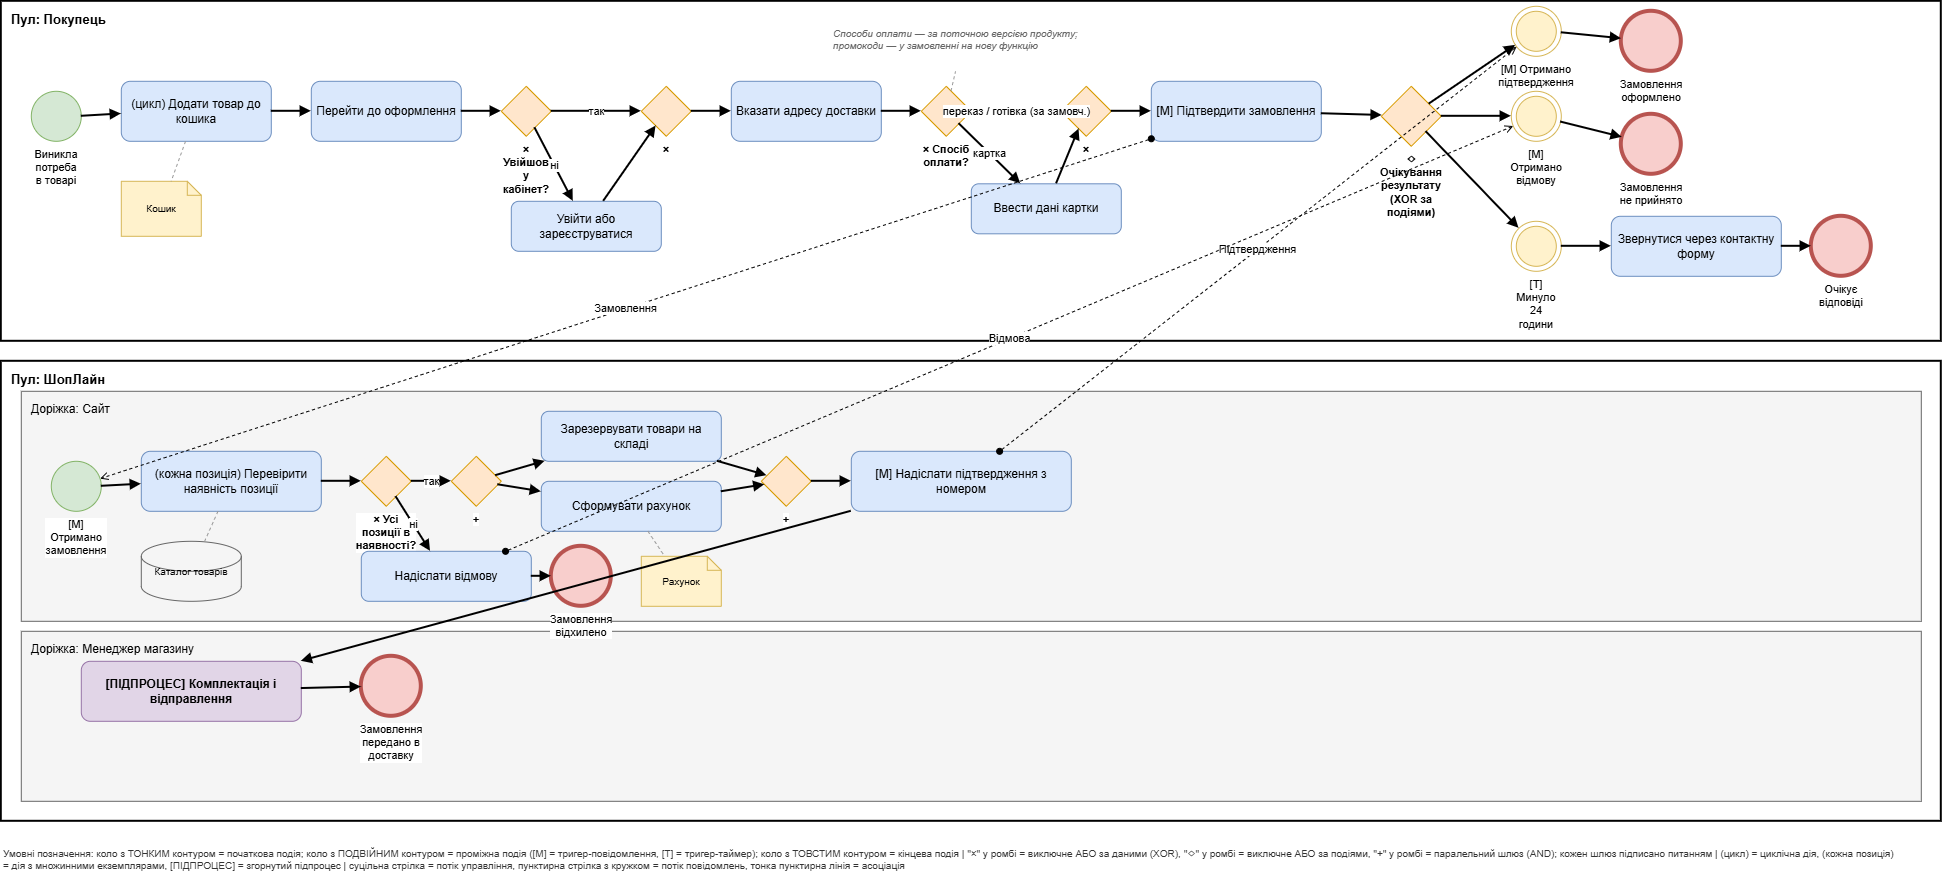

The diagram above was exported from draw.io. Its source (the exported page's mxGraphModel, read from the mxfile embedded in the PNG):
<mxGraphModel dx="2550" dy="1560" grid="1" gridSize="10" guides="1" tooltips="1" connect="1" arrows="1" fold="1" page="1" pageScale="1" pageWidth="2000" pageHeight="1400" math="0" shadow="0">
  <root>
    <mxCell id="0" />
    <mxCell id="1" parent="0" />
    <mxCell id="c1" parent="1" style="rounded=0;whiteSpace=wrap;html=1;fillColor=none;verticalAlign=top;align=left;fontStyle=1;fontSize=13;spacingLeft=8;spacingTop=4;dashed=0;strokeWidth=2;" value="Пул: Покупець" vertex="1">
      <mxGeometry height="340" width="1940" x="40" y="40" as="geometry" />
    </mxCell>
    <mxCell id="c2" parent="1" style="ellipse;whiteSpace=wrap;html=1;strokeWidth=1;fillColor=#d5e8d4;strokeColor=#82b366;verticalLabelPosition=bottom;verticalAlign=top;labelBackgroundColor=#ffffff;fontSize=11;" value="Виникла потреба в товарі" vertex="1">
      <mxGeometry height="50" width="50" x="70" y="130" as="geometry" />
    </mxCell>
    <mxCell id="c3" parent="1" style="rounded=1;whiteSpace=wrap;html=1;fillColor=#dae8fc;strokeColor=#6c8ebf;fontSize=12;" value="(цикл) Додати товар до кошика" vertex="1">
      <mxGeometry height="60" width="150" x="160" y="120" as="geometry" />
    </mxCell>
    <mxCell id="c4" parent="1" style="rounded=1;whiteSpace=wrap;html=1;fillColor=#dae8fc;strokeColor=#6c8ebf;fontSize=12;" value="Перейти до оформлення" vertex="1">
      <mxGeometry height="60" width="150" x="350" y="120" as="geometry" />
    </mxCell>
    <mxCell id="c5" parent="1" style="rhombus;whiteSpace=wrap;html=1;fillColor=#ffe6cc;strokeColor=#d79b00;verticalLabelPosition=bottom;verticalAlign=top;labelBackgroundColor=#ffffff;fontSize=11;fontStyle=1;" value="× Увійшов у кабінет?" vertex="1">
      <mxGeometry height="50" width="50" x="540" y="125" as="geometry" />
    </mxCell>
    <mxCell id="c6" parent="1" style="rounded=1;whiteSpace=wrap;html=1;fillColor=#dae8fc;strokeColor=#6c8ebf;fontSize=12;" value="Увійти або зареєструватися" vertex="1">
      <mxGeometry height="50" width="150" x="550" y="240" as="geometry" />
    </mxCell>
    <mxCell id="c7" parent="1" style="rhombus;whiteSpace=wrap;html=1;fillColor=#ffe6cc;strokeColor=#d79b00;verticalLabelPosition=bottom;verticalAlign=top;labelBackgroundColor=#ffffff;fontSize=11;fontStyle=1;" value="×" vertex="1">
      <mxGeometry height="50" width="50" x="680" y="125" as="geometry" />
    </mxCell>
    <mxCell id="c8" parent="1" style="rounded=1;whiteSpace=wrap;html=1;fillColor=#dae8fc;strokeColor=#6c8ebf;fontSize=12;" value="Вказати адресу доставки" vertex="1">
      <mxGeometry height="60" width="150" x="770" y="120" as="geometry" />
    </mxCell>
    <mxCell id="c9" parent="1" style="rhombus;whiteSpace=wrap;html=1;fillColor=#ffe6cc;strokeColor=#d79b00;verticalLabelPosition=bottom;verticalAlign=top;labelBackgroundColor=#ffffff;fontSize=11;fontStyle=1;" value="× Спосіб оплати?" vertex="1">
      <mxGeometry height="50" width="50" x="960" y="125" as="geometry" />
    </mxCell>
    <mxCell id="c10" parent="1" style="rounded=1;whiteSpace=wrap;html=1;fillColor=#dae8fc;strokeColor=#6c8ebf;fontSize=12;" value="Ввести дані картки" vertex="1">
      <mxGeometry height="50" width="150" x="1010" y="222.5" as="geometry" />
    </mxCell>
    <mxCell id="c11" parent="1" style="rhombus;whiteSpace=wrap;html=1;fillColor=#ffe6cc;strokeColor=#d79b00;verticalLabelPosition=bottom;verticalAlign=top;labelBackgroundColor=#ffffff;fontSize=11;fontStyle=1;" value="×" vertex="1">
      <mxGeometry height="50" width="50" x="1100" y="125" as="geometry" />
    </mxCell>
    <mxCell id="c12" parent="1" style="rounded=1;whiteSpace=wrap;html=1;fillColor=#dae8fc;strokeColor=#6c8ebf;fontSize=12;" value="[M] Підтвердити замовлення" vertex="1">
      <mxGeometry height="60" width="170" x="1190" y="120" as="geometry" />
    </mxCell>
    <mxCell id="c13" parent="1" style="rhombus;whiteSpace=wrap;html=1;fillColor=#ffe6cc;strokeColor=#d79b00;verticalLabelPosition=bottom;verticalAlign=top;labelBackgroundColor=#ffffff;fontSize=11;fontStyle=1;" value="◇ Очікування результату (XOR за подіями)" vertex="1">
      <mxGeometry height="60" width="60" x="1420" y="125" as="geometry" />
    </mxCell>
    <mxCell id="c14" parent="1" style="ellipse;whiteSpace=wrap;html=1;strokeWidth=1;fillColor=none;strokeColor=#d6b656;verticalLabelPosition=bottom;verticalAlign=top;labelBackgroundColor=#ffffff;fontSize=11;" value="[M] Отримано підтвердження" vertex="1">
      <mxGeometry height="50" width="50" x="1550" y="45" as="geometry" />
    </mxCell>
    <mxCell id="c15" parent="1" style="ellipse;whiteSpace=wrap;html=1;strokeWidth=1;fillColor=#fff2cc;strokeColor=#d6b656;" value="" vertex="1">
      <mxGeometry height="40" width="40" x="1555" y="50" as="geometry" />
    </mxCell>
    <mxCell id="c16" parent="1" style="ellipse;whiteSpace=wrap;html=1;strokeWidth=4;fillColor=#f8cecc;strokeColor=#b85450;verticalLabelPosition=bottom;verticalAlign=top;labelBackgroundColor=#ffffff;fontSize=11;" value="Замовлення оформлено" vertex="1">
      <mxGeometry height="60" width="60" x="1660" y="50" as="geometry" />
    </mxCell>
    <mxCell id="c17" parent="1" style="ellipse;whiteSpace=wrap;html=1;strokeWidth=1;fillColor=none;strokeColor=#d6b656;verticalLabelPosition=bottom;verticalAlign=top;labelBackgroundColor=#ffffff;fontSize=11;" value="[M] Отримано відмову" vertex="1">
      <mxGeometry height="50" width="50" x="1550" y="130" as="geometry" />
    </mxCell>
    <mxCell id="c18" parent="1" style="ellipse;whiteSpace=wrap;html=1;strokeWidth=1;fillColor=#fff2cc;strokeColor=#d6b656;" value="" vertex="1">
      <mxGeometry height="40" width="40" x="1555" y="135" as="geometry" />
    </mxCell>
    <mxCell id="c19" parent="1" style="ellipse;whiteSpace=wrap;html=1;strokeWidth=4;fillColor=#f8cecc;strokeColor=#b85450;verticalLabelPosition=bottom;verticalAlign=top;labelBackgroundColor=#ffffff;fontSize=11;" value="Замовлення не прийнято" vertex="1">
      <mxGeometry height="60" width="60" x="1660" y="153" as="geometry" />
    </mxCell>
    <mxCell id="c20" parent="1" style="ellipse;whiteSpace=wrap;html=1;strokeWidth=1;fillColor=none;strokeColor=#d6b656;verticalLabelPosition=bottom;verticalAlign=top;labelBackgroundColor=#ffffff;fontSize=11;" value="[T] Минуло 24 години" vertex="1">
      <mxGeometry height="50" width="50" x="1550" y="260" as="geometry" />
    </mxCell>
    <mxCell id="c21" parent="1" style="ellipse;whiteSpace=wrap;html=1;strokeWidth=1;fillColor=#fff2cc;strokeColor=#d6b656;" value="" vertex="1">
      <mxGeometry height="40" width="40" x="1555" y="265" as="geometry" />
    </mxCell>
    <mxCell id="c22" parent="1" style="rounded=1;whiteSpace=wrap;html=1;fillColor=#dae8fc;strokeColor=#6c8ebf;fontSize=12;" value="Звернутися через контактну форму" vertex="1">
      <mxGeometry height="60" width="170" x="1650" y="255" as="geometry" />
    </mxCell>
    <mxCell id="c23" parent="1" style="ellipse;whiteSpace=wrap;html=1;strokeWidth=4;fillColor=#f8cecc;strokeColor=#b85450;verticalLabelPosition=bottom;verticalAlign=top;labelBackgroundColor=#ffffff;fontSize=11;" value="Очікує відповіді" vertex="1">
      <mxGeometry height="60" width="60" x="1850" y="255" as="geometry" />
    </mxCell>
    <mxCell id="c24" parent="1" style="shape=note;whiteSpace=wrap;html=1;fillColor=#fff2cc;strokeColor=#d6b656;size=14;fontSize=10;" value="Кошик" vertex="1">
      <mxGeometry height="55" width="80" x="160" y="220" as="geometry" />
    </mxCell>
    <mxCell id="c25" parent="1" style="text;html=1;align=left;verticalAlign=top;whiteSpace=wrap;rounded=0;fontSize=10;fontStyle=2;fontColor=#666666;" value="Способи оплати — за поточною версією продукту; промокоди — у замовленні на нову функцію" vertex="1">
      <mxGeometry height="50" width="260" x="870" y="60" as="geometry" />
    </mxCell>
    <mxCell id="c26" edge="1" parent="1" source="c2" style="endArrow=block;html=1;strokeWidth=2;rounded=0;" target="c3" value="">
      <mxGeometry relative="1" as="geometry" />
    </mxCell>
    <mxCell id="c27" edge="1" parent="1" source="c3" style="endArrow=block;html=1;strokeWidth=2;rounded=0;" target="c4" value="">
      <mxGeometry relative="1" as="geometry" />
    </mxCell>
    <mxCell id="c28" edge="1" parent="1" source="c4" style="endArrow=block;html=1;strokeWidth=2;rounded=0;" target="c5" value="">
      <mxGeometry relative="1" as="geometry" />
    </mxCell>
    <mxCell id="c29" edge="1" parent="1" source="c5" style="endArrow=block;html=1;strokeWidth=2;rounded=0;" target="c7" value="так">
      <mxGeometry relative="1" as="geometry" />
    </mxCell>
    <mxCell id="c30" edge="1" parent="1" source="c5" style="endArrow=block;html=1;strokeWidth=2;rounded=0;" target="c6" value="ні">
      <mxGeometry relative="1" as="geometry" />
    </mxCell>
    <mxCell id="c31" edge="1" parent="1" source="c6" style="endArrow=block;html=1;strokeWidth=2;rounded=0;" target="c7" value="">
      <mxGeometry relative="1" as="geometry" />
    </mxCell>
    <mxCell id="c32" edge="1" parent="1" source="c7" style="endArrow=block;html=1;strokeWidth=2;rounded=0;" target="c8" value="">
      <mxGeometry relative="1" as="geometry" />
    </mxCell>
    <mxCell id="c33" edge="1" parent="1" source="c8" style="endArrow=block;html=1;strokeWidth=2;rounded=0;" target="c9" value="">
      <mxGeometry relative="1" as="geometry" />
    </mxCell>
    <mxCell id="c34" edge="1" parent="1" source="c9" style="endArrow=block;html=1;strokeWidth=2;rounded=0;" target="c11" value="переказ / готівка (за замовч.)">
      <mxGeometry relative="1" as="geometry" />
    </mxCell>
    <mxCell id="c35" edge="1" parent="1" source="c9" style="endArrow=block;html=1;strokeWidth=2;rounded=0;" target="c10" value="картка">
      <mxGeometry relative="1" as="geometry" />
    </mxCell>
    <mxCell id="c36" edge="1" parent="1" source="c10" style="endArrow=block;html=1;strokeWidth=2;rounded=0;" target="c11" value="">
      <mxGeometry relative="1" as="geometry" />
    </mxCell>
    <mxCell id="c37" edge="1" parent="1" source="c11" style="endArrow=block;html=1;strokeWidth=2;rounded=0;" target="c12" value="">
      <mxGeometry relative="1" as="geometry" />
    </mxCell>
    <mxCell id="c38" edge="1" parent="1" source="c12" style="endArrow=block;html=1;strokeWidth=2;rounded=0;" target="c13" value="">
      <mxGeometry relative="1" as="geometry" />
    </mxCell>
    <mxCell id="c39" edge="1" parent="1" source="c13" style="endArrow=block;html=1;strokeWidth=2;rounded=0;" target="c14" value="">
      <mxGeometry relative="1" as="geometry" />
    </mxCell>
    <mxCell id="c40" edge="1" parent="1" source="c14" style="endArrow=block;html=1;strokeWidth=2;rounded=0;" target="c16" value="">
      <mxGeometry relative="1" as="geometry" />
    </mxCell>
    <mxCell id="c41" edge="1" parent="1" source="c13" style="endArrow=block;html=1;strokeWidth=2;rounded=0;" target="c17" value="">
      <mxGeometry relative="1" as="geometry" />
    </mxCell>
    <mxCell id="c42" edge="1" parent="1" source="c17" style="endArrow=block;html=1;strokeWidth=2;rounded=0;" target="c19" value="">
      <mxGeometry relative="1" as="geometry" />
    </mxCell>
    <mxCell id="c43" edge="1" parent="1" source="c13" style="endArrow=block;html=1;strokeWidth=2;rounded=0;" target="c20" value="">
      <mxGeometry relative="1" as="geometry" />
    </mxCell>
    <mxCell id="c44" edge="1" parent="1" source="c20" style="endArrow=block;html=1;strokeWidth=2;rounded=0;" target="c22" value="">
      <mxGeometry relative="1" as="geometry" />
    </mxCell>
    <mxCell id="c45" edge="1" parent="1" source="c22" style="endArrow=block;html=1;strokeWidth=2;rounded=0;" target="c23" value="">
      <mxGeometry relative="1" as="geometry" />
    </mxCell>
    <mxCell id="c46" edge="1" parent="1" source="c3" style="endArrow=none;html=1;dashed=1;strokeColor=#999999;" target="c24" value="">
      <mxGeometry relative="1" as="geometry" />
    </mxCell>
    <mxCell id="c47" edge="1" parent="1" source="c9" style="endArrow=none;html=1;dashed=1;strokeColor=#999999;" target="c25" value="">
      <mxGeometry relative="1" as="geometry" />
    </mxCell>
    <mxCell id="c48" parent="1" style="rounded=0;whiteSpace=wrap;html=1;fillColor=none;verticalAlign=top;align=left;fontStyle=1;fontSize=13;spacingLeft=8;spacingTop=4;dashed=0;strokeWidth=2;" value="Пул: ШопЛайн" vertex="1">
      <mxGeometry height="460" width="1940" x="40" y="400" as="geometry" />
    </mxCell>
    <mxCell id="c49" parent="1" style="rounded=0;whiteSpace=wrap;html=1;fillColor=#F5F5F5;verticalAlign=top;align=left;fontStyle=0;fontSize=12;spacingLeft=8;spacingTop=4;strokeColor=#666666;" value="Доріжка: Сайт" vertex="1">
      <mxGeometry height="230" width="1900" x="60" y="430" as="geometry" />
    </mxCell>
    <mxCell id="c50" parent="1" style="rounded=0;whiteSpace=wrap;html=1;fillColor=#F5F5F5;verticalAlign=top;align=left;fontStyle=0;fontSize=12;spacingLeft=8;spacingTop=4;strokeColor=#666666;" value="Доріжка: Менеджер магазину" vertex="1">
      <mxGeometry height="170" width="1900" x="60" y="670" as="geometry" />
    </mxCell>
    <mxCell id="c51" parent="1" style="ellipse;whiteSpace=wrap;html=1;strokeWidth=1;fillColor=#d5e8d4;strokeColor=#82b366;verticalLabelPosition=bottom;verticalAlign=top;labelBackgroundColor=#ffffff;fontSize=11;" value="[M] Отримано замовлення" vertex="1">
      <mxGeometry height="50" width="50" x="90" y="500" as="geometry" />
    </mxCell>
    <mxCell id="c52" parent="1" style="rounded=1;whiteSpace=wrap;html=1;fillColor=#dae8fc;strokeColor=#6c8ebf;fontSize=12;" value="(кожна позиція) Перевірити наявність позиції" vertex="1">
      <mxGeometry height="60" width="180" x="180" y="490" as="geometry" />
    </mxCell>
    <mxCell id="c53" parent="1" style="rhombus;whiteSpace=wrap;html=1;fillColor=#ffe6cc;strokeColor=#d79b00;verticalLabelPosition=bottom;verticalAlign=top;labelBackgroundColor=#ffffff;fontSize=11;fontStyle=1;" value="× Усі позиції в наявності?" vertex="1">
      <mxGeometry height="50" width="50" x="400" y="495" as="geometry" />
    </mxCell>
    <mxCell id="c54" parent="1" style="rounded=1;whiteSpace=wrap;html=1;fillColor=#dae8fc;strokeColor=#6c8ebf;fontSize=12;" value="Надіслати відмову" vertex="1">
      <mxGeometry height="50" width="170" x="400" y="590" as="geometry" />
    </mxCell>
    <mxCell id="c55" parent="1" style="ellipse;whiteSpace=wrap;html=1;strokeWidth=4;fillColor=#f8cecc;strokeColor=#b85450;verticalLabelPosition=bottom;verticalAlign=top;labelBackgroundColor=#ffffff;fontSize=11;" value="Замовлення відхилено" vertex="1">
      <mxGeometry height="60" width="60" x="590" y="585" as="geometry" />
    </mxCell>
    <mxCell id="c56" parent="1" style="rhombus;whiteSpace=wrap;html=1;fillColor=#ffe6cc;strokeColor=#d79b00;verticalLabelPosition=bottom;verticalAlign=top;labelBackgroundColor=#ffffff;fontSize=11;fontStyle=1;" value="+" vertex="1">
      <mxGeometry height="50" width="50" x="490" y="495" as="geometry" />
    </mxCell>
    <mxCell id="c57" parent="1" style="rounded=1;whiteSpace=wrap;html=1;fillColor=#dae8fc;strokeColor=#6c8ebf;fontSize=12;" value="Зарезервувати товари на складі" vertex="1">
      <mxGeometry height="50" width="180" x="580" y="450" as="geometry" />
    </mxCell>
    <mxCell id="c58" parent="1" style="rounded=1;whiteSpace=wrap;html=1;fillColor=#dae8fc;strokeColor=#6c8ebf;fontSize=12;" value="Сформувати рахунок" vertex="1">
      <mxGeometry height="50" width="180" x="580" y="520" as="geometry" />
    </mxCell>
    <mxCell id="c59" parent="1" style="shape=note;whiteSpace=wrap;html=1;fillColor=#fff2cc;strokeColor=#d6b656;size=14;fontSize=10;" value="Рахунок" vertex="1">
      <mxGeometry height="50" width="80" x="680" y="595" as="geometry" />
    </mxCell>
    <mxCell id="c60" parent="1" style="rhombus;whiteSpace=wrap;html=1;fillColor=#ffe6cc;strokeColor=#d79b00;verticalLabelPosition=bottom;verticalAlign=top;labelBackgroundColor=#ffffff;fontSize=11;fontStyle=1;" value="+" vertex="1">
      <mxGeometry height="50" width="50" x="800" y="495" as="geometry" />
    </mxCell>
    <mxCell id="c61" parent="1" style="rounded=1;whiteSpace=wrap;html=1;fillColor=#dae8fc;strokeColor=#6c8ebf;fontSize=12;" value="[M] Надіслати підтвердження з номером" vertex="1">
      <mxGeometry height="60" width="220" x="890" y="490" as="geometry" />
    </mxCell>
    <mxCell id="c62" parent="1" style="shape=cylinder3;whiteSpace=wrap;html=1;fillColor=#f5f5f5;strokeColor=#666666;fontSize=10;" value="Каталог товарів" vertex="1">
      <mxGeometry height="60" width="100" x="180" y="580" as="geometry" />
    </mxCell>
    <mxCell id="c63" parent="1" style="rounded=1;whiteSpace=wrap;html=1;fillColor=#e1d5e7;strokeColor=#9673a6;fontSize=12;fontStyle=1;" value="[ПІДПРОЦЕС] Комплектація і відправлення" vertex="1">
      <mxGeometry height="60" width="220" x="120" y="700" as="geometry" />
    </mxCell>
    <mxCell id="c64" parent="1" style="ellipse;whiteSpace=wrap;html=1;strokeWidth=4;fillColor=#f8cecc;strokeColor=#b85450;verticalLabelPosition=bottom;verticalAlign=top;labelBackgroundColor=#ffffff;fontSize=11;" value="Замовлення передано в доставку" vertex="1">
      <mxGeometry height="60" width="60" x="400" y="695" as="geometry" />
    </mxCell>
    <mxCell id="c65" edge="1" parent="1" source="c51" style="endArrow=block;html=1;strokeWidth=2;rounded=0;" target="c52" value="">
      <mxGeometry relative="1" as="geometry" />
    </mxCell>
    <mxCell id="c66" edge="1" parent="1" source="c52" style="endArrow=block;html=1;strokeWidth=2;rounded=0;" target="c53" value="">
      <mxGeometry relative="1" as="geometry" />
    </mxCell>
    <mxCell id="c67" edge="1" parent="1" source="c53" style="endArrow=block;html=1;strokeWidth=2;rounded=0;" target="c56" value="так">
      <mxGeometry relative="1" as="geometry" />
    </mxCell>
    <mxCell id="c68" edge="1" parent="1" source="c53" style="endArrow=block;html=1;strokeWidth=2;rounded=0;" target="c54" value="ні">
      <mxGeometry relative="1" as="geometry" />
    </mxCell>
    <mxCell id="c69" edge="1" parent="1" source="c54" style="endArrow=block;html=1;strokeWidth=2;rounded=0;" target="c55" value="">
      <mxGeometry relative="1" as="geometry" />
    </mxCell>
    <mxCell id="c70" edge="1" parent="1" source="c56" style="endArrow=block;html=1;strokeWidth=2;rounded=0;" target="c57" value="">
      <mxGeometry relative="1" as="geometry" />
    </mxCell>
    <mxCell id="c71" edge="1" parent="1" source="c56" style="endArrow=block;html=1;strokeWidth=2;rounded=0;" target="c58" value="">
      <mxGeometry relative="1" as="geometry" />
    </mxCell>
    <mxCell id="c72" edge="1" parent="1" source="c57" style="endArrow=block;html=1;strokeWidth=2;rounded=0;" target="c60" value="">
      <mxGeometry relative="1" as="geometry" />
    </mxCell>
    <mxCell id="c73" edge="1" parent="1" source="c58" style="endArrow=block;html=1;strokeWidth=2;rounded=0;" target="c60" value="">
      <mxGeometry relative="1" as="geometry" />
    </mxCell>
    <mxCell id="c74" edge="1" parent="1" source="c60" style="endArrow=block;html=1;strokeWidth=2;rounded=0;" target="c61" value="">
      <mxGeometry relative="1" as="geometry" />
    </mxCell>
    <mxCell id="c75" edge="1" parent="1" source="c61" style="endArrow=block;html=1;strokeWidth=2;rounded=0;" target="c63" value="">
      <mxGeometry relative="1" as="geometry" />
    </mxCell>
    <mxCell id="c76" edge="1" parent="1" source="c63" style="endArrow=block;html=1;strokeWidth=2;rounded=0;" target="c64" value="">
      <mxGeometry relative="1" as="geometry" />
    </mxCell>
    <mxCell id="c77" edge="1" parent="1" source="c52" style="endArrow=none;html=1;dashed=1;strokeColor=#999999;" target="c62" value="">
      <mxGeometry relative="1" as="geometry" />
    </mxCell>
    <mxCell id="c78" edge="1" parent="1" source="c58" style="endArrow=none;html=1;dashed=1;strokeColor=#999999;" target="c59" value="">
      <mxGeometry relative="1" as="geometry" />
    </mxCell>
    <mxCell id="c79" edge="1" parent="1" source="c12" style="endArrow=open;html=1;dashed=1;startArrow=oval;startFill=1;strokeWidth=1;strokeColor=#000000;" target="c51" value="Замовлення">
      <mxGeometry relative="1" as="geometry" />
    </mxCell>
    <mxCell id="c80" edge="1" parent="1" source="c61" style="endArrow=open;html=1;dashed=1;startArrow=oval;startFill=1;strokeWidth=1;strokeColor=#000000;" target="c14" value="Підтвердження">
      <mxGeometry relative="1" as="geometry" />
    </mxCell>
    <mxCell id="c81" edge="1" parent="1" source="c54" style="endArrow=open;html=1;dashed=1;startArrow=oval;startFill=1;strokeWidth=1;strokeColor=#000000;" target="c17" value="Відмова">
      <mxGeometry relative="1" as="geometry" />
    </mxCell>
    <mxCell id="c82" parent="1" style="text;html=1;align=left;verticalAlign=top;whiteSpace=wrap;rounded=0;fontSize=10;fontColor=#333333;" value="Умовні позначення: коло з ТОНКИМ контуром = початкова подія; коло з ПОДВІЙНИМ контуром = проміжна подія ([M] = тригер-повідомлення, [T] = тригер-таймер); коло з ТОВСТИМ контуром = кінцева подія | &quot;×&quot; у ромбі = виключне АБО за даними (XOR), &quot;◇&quot; у ромбі = виключне АБО за подіями, &quot;+&quot; у ромбі = паралельний шлюз (AND); кожен шлюз підписано питанням | (цикл) = циклічна дія, (кожна позиція) = дія з множинними екземплярами, [ПІДПРОЦЕС] = згорнутий підпроцес | суцільна стрілка = потік управління, пунктирна стрілка з кружком = потік повідомлень, тонка пунктирна лінія = асоціація" vertex="1">
      <mxGeometry height="40" width="1900" x="40" y="880" as="geometry" />
    </mxCell>
  </root>
</mxGraphModel>